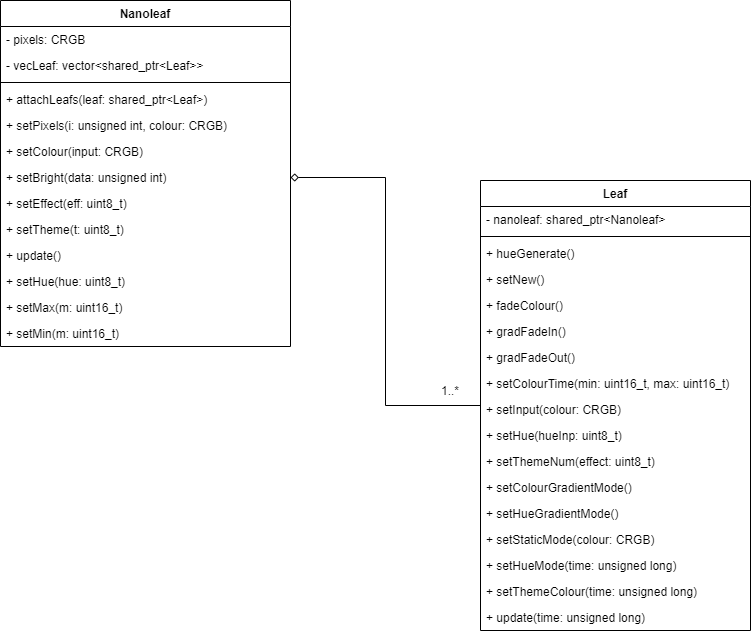

The diagram above was exported from draw.io. Its source (the exported page's mxGraphModel, read from the mxfile embedded in the PNG):
<mxGraphModel dx="1422" dy="800" grid="1" gridSize="10" guides="1" tooltips="1" connect="1" arrows="1" fold="1" page="1" pageScale="1" pageWidth="850" pageHeight="1100" math="0" shadow="0">
  <root>
    <mxCell id="0" />
    <mxCell id="1" parent="0" />
    <mxCell id="nq8eF8Z7nGMx4kzrqCmY-16" value="Nanoleaf" style="swimlane;fontStyle=1;align=center;verticalAlign=top;childLayout=stackLayout;horizontal=1;startSize=26;horizontalStack=0;resizeParent=1;resizeParentMax=0;resizeLast=0;collapsible=1;marginBottom=0;" vertex="1" parent="1">
      <mxGeometry x="80" y="40" width="290" height="346" as="geometry" />
    </mxCell>
    <mxCell id="nq8eF8Z7nGMx4kzrqCmY-17" value="- pixels: CRGB" style="text;strokeColor=none;fillColor=none;align=left;verticalAlign=top;spacingLeft=4;spacingRight=4;overflow=hidden;rotatable=0;points=[[0,0.5],[1,0.5]];portConstraint=eastwest;" vertex="1" parent="nq8eF8Z7nGMx4kzrqCmY-16">
      <mxGeometry y="26" width="290" height="26" as="geometry" />
    </mxCell>
    <mxCell id="nq8eF8Z7nGMx4kzrqCmY-24" value="- vecLeaf: vector&lt;shared_ptr&lt;Leaf&gt;&gt;" style="text;strokeColor=none;fillColor=none;align=left;verticalAlign=top;spacingLeft=4;spacingRight=4;overflow=hidden;rotatable=0;points=[[0,0.5],[1,0.5]];portConstraint=eastwest;" vertex="1" parent="nq8eF8Z7nGMx4kzrqCmY-16">
      <mxGeometry y="52" width="290" height="26" as="geometry" />
    </mxCell>
    <mxCell id="nq8eF8Z7nGMx4kzrqCmY-18" value="" style="line;strokeWidth=1;fillColor=none;align=left;verticalAlign=middle;spacingTop=-1;spacingLeft=3;spacingRight=3;rotatable=0;labelPosition=right;points=[];portConstraint=eastwest;" vertex="1" parent="nq8eF8Z7nGMx4kzrqCmY-16">
      <mxGeometry y="78" width="290" height="8" as="geometry" />
    </mxCell>
    <mxCell id="nq8eF8Z7nGMx4kzrqCmY-2" value="+ attachLeafs(leaf: shared_ptr&lt;Leaf&gt;)" style="text;strokeColor=none;fillColor=none;align=left;verticalAlign=top;spacingLeft=4;spacingRight=4;overflow=hidden;rotatable=0;points=[[0,0.5],[1,0.5]];portConstraint=eastwest;" vertex="1" parent="nq8eF8Z7nGMx4kzrqCmY-16">
      <mxGeometry y="86" width="290" height="26" as="geometry" />
    </mxCell>
    <mxCell id="nq8eF8Z7nGMx4kzrqCmY-3" value="+ setPixels(i: unsigned int, colour: CRGB)" style="text;strokeColor=none;fillColor=none;align=left;verticalAlign=top;spacingLeft=4;spacingRight=4;overflow=hidden;rotatable=0;points=[[0,0.5],[1,0.5]];portConstraint=eastwest;" vertex="1" parent="nq8eF8Z7nGMx4kzrqCmY-16">
      <mxGeometry y="112" width="290" height="26" as="geometry" />
    </mxCell>
    <mxCell id="nq8eF8Z7nGMx4kzrqCmY-4" value="+ setColour(input: CRGB)" style="text;strokeColor=none;fillColor=none;align=left;verticalAlign=top;spacingLeft=4;spacingRight=4;overflow=hidden;rotatable=0;points=[[0,0.5],[1,0.5]];portConstraint=eastwest;" vertex="1" parent="nq8eF8Z7nGMx4kzrqCmY-16">
      <mxGeometry y="138" width="290" height="26" as="geometry" />
    </mxCell>
    <mxCell id="nq8eF8Z7nGMx4kzrqCmY-5" value="+ setBright(data: unsigned int)" style="text;strokeColor=none;fillColor=none;align=left;verticalAlign=top;spacingLeft=4;spacingRight=4;overflow=hidden;rotatable=0;points=[[0,0.5],[1,0.5]];portConstraint=eastwest;" vertex="1" parent="nq8eF8Z7nGMx4kzrqCmY-16">
      <mxGeometry y="164" width="290" height="26" as="geometry" />
    </mxCell>
    <mxCell id="nq8eF8Z7nGMx4kzrqCmY-6" value="+ setEffect(eff: uint8_t)" style="text;strokeColor=none;fillColor=none;align=left;verticalAlign=top;spacingLeft=4;spacingRight=4;overflow=hidden;rotatable=0;points=[[0,0.5],[1,0.5]];portConstraint=eastwest;" vertex="1" parent="nq8eF8Z7nGMx4kzrqCmY-16">
      <mxGeometry y="190" width="290" height="26" as="geometry" />
    </mxCell>
    <mxCell id="nq8eF8Z7nGMx4kzrqCmY-7" value="+ setTheme(t: uint8_t)" style="text;strokeColor=none;fillColor=none;align=left;verticalAlign=top;spacingLeft=4;spacingRight=4;overflow=hidden;rotatable=0;points=[[0,0.5],[1,0.5]];portConstraint=eastwest;" vertex="1" parent="nq8eF8Z7nGMx4kzrqCmY-16">
      <mxGeometry y="216" width="290" height="26" as="geometry" />
    </mxCell>
    <mxCell id="nq8eF8Z7nGMx4kzrqCmY-11" value="+ update()" style="text;strokeColor=none;fillColor=none;align=left;verticalAlign=top;spacingLeft=4;spacingRight=4;overflow=hidden;rotatable=0;points=[[0,0.5],[1,0.5]];portConstraint=eastwest;" vertex="1" parent="nq8eF8Z7nGMx4kzrqCmY-16">
      <mxGeometry y="242" width="290" height="26" as="geometry" />
    </mxCell>
    <mxCell id="nq8eF8Z7nGMx4kzrqCmY-10" value="+ setHue(hue: uint8_t)" style="text;strokeColor=none;fillColor=none;align=left;verticalAlign=top;spacingLeft=4;spacingRight=4;overflow=hidden;rotatable=0;points=[[0,0.5],[1,0.5]];portConstraint=eastwest;" vertex="1" parent="nq8eF8Z7nGMx4kzrqCmY-16">
      <mxGeometry y="268" width="290" height="26" as="geometry" />
    </mxCell>
    <mxCell id="nq8eF8Z7nGMx4kzrqCmY-9" value="+ setMax(m: uint16_t)" style="text;strokeColor=none;fillColor=none;align=left;verticalAlign=top;spacingLeft=4;spacingRight=4;overflow=hidden;rotatable=0;points=[[0,0.5],[1,0.5]];portConstraint=eastwest;" vertex="1" parent="nq8eF8Z7nGMx4kzrqCmY-16">
      <mxGeometry y="294" width="290" height="26" as="geometry" />
    </mxCell>
    <mxCell id="nq8eF8Z7nGMx4kzrqCmY-8" value="+ setMin(m: uint16_t)" style="text;strokeColor=none;fillColor=none;align=left;verticalAlign=top;spacingLeft=4;spacingRight=4;overflow=hidden;rotatable=0;points=[[0,0.5],[1,0.5]];portConstraint=eastwest;" vertex="1" parent="nq8eF8Z7nGMx4kzrqCmY-16">
      <mxGeometry y="320" width="290" height="26" as="geometry" />
    </mxCell>
    <mxCell id="nq8eF8Z7nGMx4kzrqCmY-36" style="edgeStyle=orthogonalEdgeStyle;rounded=0;orthogonalLoop=1;jettySize=auto;html=1;entryX=1;entryY=0.5;entryDx=0;entryDy=0;endArrow=diamond;endFill=0;" edge="1" parent="1" source="nq8eF8Z7nGMx4kzrqCmY-20" target="nq8eF8Z7nGMx4kzrqCmY-5">
      <mxGeometry relative="1" as="geometry" />
    </mxCell>
    <mxCell id="nq8eF8Z7nGMx4kzrqCmY-20" value="Leaf" style="swimlane;fontStyle=1;align=center;verticalAlign=top;childLayout=stackLayout;horizontal=1;startSize=26;horizontalStack=0;resizeParent=1;resizeParentMax=0;resizeLast=0;collapsible=1;marginBottom=0;" vertex="1" parent="1">
      <mxGeometry x="560" y="220" width="270" height="450" as="geometry" />
    </mxCell>
    <mxCell id="nq8eF8Z7nGMx4kzrqCmY-21" value="- nanoleaf: shared_ptr&lt;Nanoleaf&gt;" style="text;strokeColor=none;fillColor=none;align=left;verticalAlign=top;spacingLeft=4;spacingRight=4;overflow=hidden;rotatable=0;points=[[0,0.5],[1,0.5]];portConstraint=eastwest;" vertex="1" parent="nq8eF8Z7nGMx4kzrqCmY-20">
      <mxGeometry y="26" width="270" height="26" as="geometry" />
    </mxCell>
    <mxCell id="nq8eF8Z7nGMx4kzrqCmY-22" value="" style="line;strokeWidth=1;fillColor=none;align=left;verticalAlign=middle;spacingTop=-1;spacingLeft=3;spacingRight=3;rotatable=0;labelPosition=right;points=[];portConstraint=eastwest;" vertex="1" parent="nq8eF8Z7nGMx4kzrqCmY-20">
      <mxGeometry y="52" width="270" height="8" as="geometry" />
    </mxCell>
    <mxCell id="nq8eF8Z7nGMx4kzrqCmY-13" value="+ hueGenerate()" style="text;strokeColor=none;fillColor=none;align=left;verticalAlign=top;spacingLeft=4;spacingRight=4;overflow=hidden;rotatable=0;points=[[0,0.5],[1,0.5]];portConstraint=eastwest;" vertex="1" parent="nq8eF8Z7nGMx4kzrqCmY-20">
      <mxGeometry y="60" width="270" height="26" as="geometry" />
    </mxCell>
    <mxCell id="nq8eF8Z7nGMx4kzrqCmY-14" value="+ setNew()" style="text;strokeColor=none;fillColor=none;align=left;verticalAlign=top;spacingLeft=4;spacingRight=4;overflow=hidden;rotatable=0;points=[[0,0.5],[1,0.5]];portConstraint=eastwest;" vertex="1" parent="nq8eF8Z7nGMx4kzrqCmY-20">
      <mxGeometry y="86" width="270" height="26" as="geometry" />
    </mxCell>
    <mxCell id="nq8eF8Z7nGMx4kzrqCmY-15" value="+ fadeColour()" style="text;strokeColor=none;fillColor=none;align=left;verticalAlign=top;spacingLeft=4;spacingRight=4;overflow=hidden;rotatable=0;points=[[0,0.5],[1,0.5]];portConstraint=eastwest;" vertex="1" parent="nq8eF8Z7nGMx4kzrqCmY-20">
      <mxGeometry y="112" width="270" height="26" as="geometry" />
    </mxCell>
    <mxCell id="nq8eF8Z7nGMx4kzrqCmY-23" value="+ gradFadeIn()" style="text;strokeColor=none;fillColor=none;align=left;verticalAlign=top;spacingLeft=4;spacingRight=4;overflow=hidden;rotatable=0;points=[[0,0.5],[1,0.5]];portConstraint=eastwest;" vertex="1" parent="nq8eF8Z7nGMx4kzrqCmY-20">
      <mxGeometry y="138" width="270" height="26" as="geometry" />
    </mxCell>
    <mxCell id="nq8eF8Z7nGMx4kzrqCmY-25" value="+ gradFadeOut()" style="text;strokeColor=none;fillColor=none;align=left;verticalAlign=top;spacingLeft=4;spacingRight=4;overflow=hidden;rotatable=0;points=[[0,0.5],[1,0.5]];portConstraint=eastwest;" vertex="1" parent="nq8eF8Z7nGMx4kzrqCmY-20">
      <mxGeometry y="164" width="270" height="26" as="geometry" />
    </mxCell>
    <mxCell id="nq8eF8Z7nGMx4kzrqCmY-26" value="+ setColourTime(min: uint16_t, max: uint16_t)" style="text;strokeColor=none;fillColor=none;align=left;verticalAlign=top;spacingLeft=4;spacingRight=4;overflow=hidden;rotatable=0;points=[[0,0.5],[1,0.5]];portConstraint=eastwest;" vertex="1" parent="nq8eF8Z7nGMx4kzrqCmY-20">
      <mxGeometry y="190" width="270" height="26" as="geometry" />
    </mxCell>
    <mxCell id="nq8eF8Z7nGMx4kzrqCmY-27" value="+ setInput(colour: CRGB)" style="text;strokeColor=none;fillColor=none;align=left;verticalAlign=top;spacingLeft=4;spacingRight=4;overflow=hidden;rotatable=0;points=[[0,0.5],[1,0.5]];portConstraint=eastwest;" vertex="1" parent="nq8eF8Z7nGMx4kzrqCmY-20">
      <mxGeometry y="216" width="270" height="26" as="geometry" />
    </mxCell>
    <mxCell id="nq8eF8Z7nGMx4kzrqCmY-28" value="+ setHue(hueInp: uint8_t)" style="text;strokeColor=none;fillColor=none;align=left;verticalAlign=top;spacingLeft=4;spacingRight=4;overflow=hidden;rotatable=0;points=[[0,0.5],[1,0.5]];portConstraint=eastwest;" vertex="1" parent="nq8eF8Z7nGMx4kzrqCmY-20">
      <mxGeometry y="242" width="270" height="26" as="geometry" />
    </mxCell>
    <mxCell id="nq8eF8Z7nGMx4kzrqCmY-29" value="+ setThemeNum(effect: uint8_t)" style="text;strokeColor=none;fillColor=none;align=left;verticalAlign=top;spacingLeft=4;spacingRight=4;overflow=hidden;rotatable=0;points=[[0,0.5],[1,0.5]];portConstraint=eastwest;" vertex="1" parent="nq8eF8Z7nGMx4kzrqCmY-20">
      <mxGeometry y="268" width="270" height="26" as="geometry" />
    </mxCell>
    <mxCell id="nq8eF8Z7nGMx4kzrqCmY-30" value="+ setColourGradientMode()" style="text;strokeColor=none;fillColor=none;align=left;verticalAlign=top;spacingLeft=4;spacingRight=4;overflow=hidden;rotatable=0;points=[[0,0.5],[1,0.5]];portConstraint=eastwest;" vertex="1" parent="nq8eF8Z7nGMx4kzrqCmY-20">
      <mxGeometry y="294" width="270" height="26" as="geometry" />
    </mxCell>
    <mxCell id="nq8eF8Z7nGMx4kzrqCmY-31" value="+ setHueGradientMode()" style="text;strokeColor=none;fillColor=none;align=left;verticalAlign=top;spacingLeft=4;spacingRight=4;overflow=hidden;rotatable=0;points=[[0,0.5],[1,0.5]];portConstraint=eastwest;" vertex="1" parent="nq8eF8Z7nGMx4kzrqCmY-20">
      <mxGeometry y="320" width="270" height="26" as="geometry" />
    </mxCell>
    <mxCell id="nq8eF8Z7nGMx4kzrqCmY-32" value="+ setStaticMode(colour: CRGB)" style="text;strokeColor=none;fillColor=none;align=left;verticalAlign=top;spacingLeft=4;spacingRight=4;overflow=hidden;rotatable=0;points=[[0,0.5],[1,0.5]];portConstraint=eastwest;" vertex="1" parent="nq8eF8Z7nGMx4kzrqCmY-20">
      <mxGeometry y="346" width="270" height="26" as="geometry" />
    </mxCell>
    <mxCell id="nq8eF8Z7nGMx4kzrqCmY-33" value="+ setHueMode(time: unsigned long)" style="text;strokeColor=none;fillColor=none;align=left;verticalAlign=top;spacingLeft=4;spacingRight=4;overflow=hidden;rotatable=0;points=[[0,0.5],[1,0.5]];portConstraint=eastwest;" vertex="1" parent="nq8eF8Z7nGMx4kzrqCmY-20">
      <mxGeometry y="372" width="270" height="26" as="geometry" />
    </mxCell>
    <mxCell id="nq8eF8Z7nGMx4kzrqCmY-34" value="+ setThemeColour(time: unsigned long)" style="text;strokeColor=none;fillColor=none;align=left;verticalAlign=top;spacingLeft=4;spacingRight=4;overflow=hidden;rotatable=0;points=[[0,0.5],[1,0.5]];portConstraint=eastwest;" vertex="1" parent="nq8eF8Z7nGMx4kzrqCmY-20">
      <mxGeometry y="398" width="270" height="26" as="geometry" />
    </mxCell>
    <mxCell id="nq8eF8Z7nGMx4kzrqCmY-35" value="+ update(time: unsigned long)" style="text;strokeColor=none;fillColor=none;align=left;verticalAlign=top;spacingLeft=4;spacingRight=4;overflow=hidden;rotatable=0;points=[[0,0.5],[1,0.5]];portConstraint=eastwest;" vertex="1" parent="nq8eF8Z7nGMx4kzrqCmY-20">
      <mxGeometry y="424" width="270" height="26" as="geometry" />
    </mxCell>
    <mxCell id="nq8eF8Z7nGMx4kzrqCmY-37" value="1..*" style="text;html=1;strokeColor=none;fillColor=none;align=center;verticalAlign=middle;whiteSpace=wrap;rounded=0;" vertex="1" parent="1">
      <mxGeometry x="510" y="420" width="40" height="20" as="geometry" />
    </mxCell>
  </root>
</mxGraphModel>